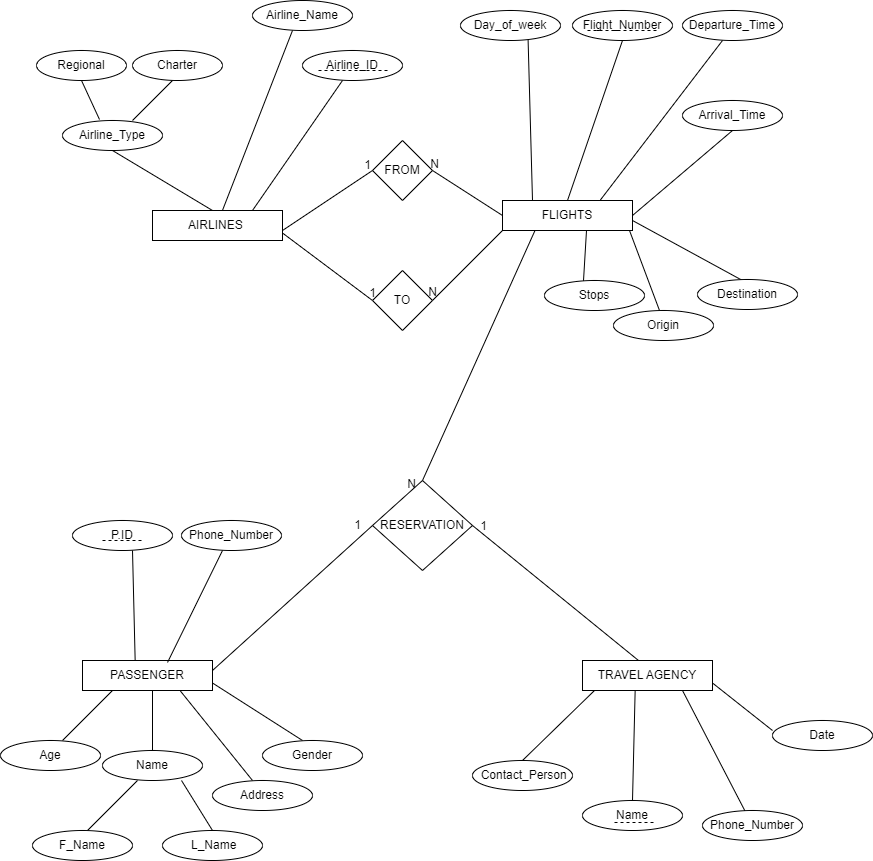

The diagram above was exported from draw.io. Its source (the exported page's mxGraphModel, read from the mxfile embedded in the PNG):
<mxGraphModel dx="1035" dy="501" grid="1" gridSize="10" guides="1" tooltips="1" connect="1" arrows="1" fold="1" page="1" pageScale="1" pageWidth="850" pageHeight="1100" math="0" shadow="0" extFonts="Permanent Marker^https://fonts.googleapis.com/css?family=Permanent+Marker">
  <root>
    <mxCell id="0" />
    <mxCell id="1" parent="0" />
    <mxCell id="jCTgnSwhmjIWoOYV1-29-1" value="Airline_ID" style="ellipse;whiteSpace=wrap;html=1;" parent="1" vertex="1">
      <mxGeometry x="310" y="60" width="100" height="30" as="geometry" />
    </mxCell>
    <mxCell id="jCTgnSwhmjIWoOYV1-29-2" value="AIRLINES&amp;nbsp;" style="rounded=0;whiteSpace=wrap;html=1;" parent="1" vertex="1">
      <mxGeometry x="160" y="220" width="130" height="30" as="geometry" />
    </mxCell>
    <mxCell id="jCTgnSwhmjIWoOYV1-29-3" value="" style="endArrow=none;html=1;rounded=0;entryX=0.7;entryY=1.1;entryDx=0;entryDy=0;entryPerimeter=0;exitX=0.769;exitY=0;exitDx=0;exitDy=0;exitPerimeter=0;" parent="1" source="jCTgnSwhmjIWoOYV1-29-2" edge="1">
      <mxGeometry width="50" height="50" relative="1" as="geometry">
        <mxPoint x="458.98" y="244" as="sourcePoint" />
        <mxPoint x="350" y="90" as="targetPoint" />
      </mxGeometry>
    </mxCell>
    <mxCell id="jCTgnSwhmjIWoOYV1-29-6" value="" style="endArrow=none;dashed=1;html=1;rounded=0;" parent="1" edge="1">
      <mxGeometry width="50" height="50" relative="1" as="geometry">
        <mxPoint x="326" y="80" as="sourcePoint" />
        <mxPoint x="396" y="80" as="targetPoint" />
      </mxGeometry>
    </mxCell>
    <mxCell id="jCTgnSwhmjIWoOYV1-29-8" value="Airline_Name" style="ellipse;whiteSpace=wrap;html=1;" parent="1" vertex="1">
      <mxGeometry x="260" y="10" width="100" height="30" as="geometry" />
    </mxCell>
    <mxCell id="jCTgnSwhmjIWoOYV1-29-9" value="" style="endArrow=none;html=1;rounded=0;entryX=0.7;entryY=1.1;entryDx=0;entryDy=0;entryPerimeter=0;exitX=0.538;exitY=0;exitDx=0;exitDy=0;exitPerimeter=0;" parent="1" edge="1" source="jCTgnSwhmjIWoOYV1-29-2">
      <mxGeometry width="50" height="50" relative="1" as="geometry">
        <mxPoint x="340" y="194" as="sourcePoint" />
        <mxPoint x="300" y="40" as="targetPoint" />
      </mxGeometry>
    </mxCell>
    <mxCell id="jCTgnSwhmjIWoOYV1-29-10" value="Airline_Type" style="ellipse;whiteSpace=wrap;html=1;" parent="1" vertex="1">
      <mxGeometry x="70" y="130" width="100" height="30" as="geometry" />
    </mxCell>
    <mxCell id="jCTgnSwhmjIWoOYV1-29-11" value="" style="endArrow=none;html=1;rounded=0;entryX=0.5;entryY=1;entryDx=0;entryDy=0;" parent="1" target="jCTgnSwhmjIWoOYV1-29-10" edge="1">
      <mxGeometry width="50" height="50" relative="1" as="geometry">
        <mxPoint x="220" y="220" as="sourcePoint" />
        <mxPoint x="270" y="170" as="targetPoint" />
      </mxGeometry>
    </mxCell>
    <mxCell id="jCTgnSwhmjIWoOYV1-29-12" value="" style="endArrow=none;html=1;rounded=0;entryX=0.5;entryY=1;entryDx=0;entryDy=0;exitX=0.37;exitY=-0.033;exitDx=0;exitDy=0;exitPerimeter=0;" parent="1" source="jCTgnSwhmjIWoOYV1-29-10" target="jCTgnSwhmjIWoOYV1-29-13" edge="1">
      <mxGeometry width="50" height="50" relative="1" as="geometry">
        <mxPoint x="120" y="130" as="sourcePoint" />
        <mxPoint x="110" y="100" as="targetPoint" />
      </mxGeometry>
    </mxCell>
    <mxCell id="jCTgnSwhmjIWoOYV1-29-13" value="Regional" style="ellipse;whiteSpace=wrap;html=1;" parent="1" vertex="1">
      <mxGeometry x="44" y="60" width="90" height="30" as="geometry" />
    </mxCell>
    <mxCell id="jCTgnSwhmjIWoOYV1-29-14" value="Charter" style="ellipse;whiteSpace=wrap;html=1;" parent="1" vertex="1">
      <mxGeometry x="140" y="60" width="90" height="30" as="geometry" />
    </mxCell>
    <mxCell id="jCTgnSwhmjIWoOYV1-29-15" value="" style="endArrow=none;html=1;rounded=0;" parent="1" edge="1">
      <mxGeometry width="50" height="50" relative="1" as="geometry">
        <mxPoint x="140" y="130" as="sourcePoint" />
        <mxPoint x="180" y="90" as="targetPoint" />
      </mxGeometry>
    </mxCell>
    <mxCell id="PVnyz2Bj9isjlzPwLPGX-5" value="FROM" style="rhombus;whiteSpace=wrap;html=1;" vertex="1" parent="1">
      <mxGeometry x="380" y="150" width="60" height="60" as="geometry" />
    </mxCell>
    <mxCell id="PVnyz2Bj9isjlzPwLPGX-6" value="" style="endArrow=none;html=1;rounded=0;entryX=0;entryY=0.5;entryDx=0;entryDy=0;" edge="1" parent="1" target="PVnyz2Bj9isjlzPwLPGX-5">
      <mxGeometry width="50" height="50" relative="1" as="geometry">
        <mxPoint x="290" y="240" as="sourcePoint" />
        <mxPoint x="340" y="190" as="targetPoint" />
      </mxGeometry>
    </mxCell>
    <mxCell id="PVnyz2Bj9isjlzPwLPGX-7" value="" style="endArrow=none;html=1;rounded=0;exitX=1;exitY=0.5;exitDx=0;exitDy=0;entryX=0;entryY=0.5;entryDx=0;entryDy=0;" edge="1" parent="1" source="PVnyz2Bj9isjlzPwLPGX-5" target="PVnyz2Bj9isjlzPwLPGX-8">
      <mxGeometry width="50" height="50" relative="1" as="geometry">
        <mxPoint x="390" y="240" as="sourcePoint" />
        <mxPoint x="510" y="240" as="targetPoint" />
      </mxGeometry>
    </mxCell>
    <mxCell id="PVnyz2Bj9isjlzPwLPGX-8" value="FLIGHTS" style="rounded=0;whiteSpace=wrap;html=1;" vertex="1" parent="1">
      <mxGeometry x="510" y="210" width="130" height="30" as="geometry" />
    </mxCell>
    <mxCell id="PVnyz2Bj9isjlzPwLPGX-9" value="" style="endArrow=none;html=1;rounded=0;exitX=1;exitY=0.75;exitDx=0;exitDy=0;" edge="1" parent="1" source="jCTgnSwhmjIWoOYV1-29-2">
      <mxGeometry width="50" height="50" relative="1" as="geometry">
        <mxPoint x="300" y="250" as="sourcePoint" />
        <mxPoint x="380" y="310" as="targetPoint" />
      </mxGeometry>
    </mxCell>
    <mxCell id="PVnyz2Bj9isjlzPwLPGX-10" value="TO" style="rhombus;whiteSpace=wrap;html=1;" vertex="1" parent="1">
      <mxGeometry x="380" y="280" width="60" height="60" as="geometry" />
    </mxCell>
    <mxCell id="PVnyz2Bj9isjlzPwLPGX-12" value="" style="endArrow=none;html=1;rounded=0;exitX=1;exitY=0.5;exitDx=0;exitDy=0;" edge="1" parent="1" source="PVnyz2Bj9isjlzPwLPGX-10">
      <mxGeometry width="50" height="50" relative="1" as="geometry">
        <mxPoint x="460" y="290" as="sourcePoint" />
        <mxPoint x="510" y="240" as="targetPoint" />
      </mxGeometry>
    </mxCell>
    <mxCell id="PVnyz2Bj9isjlzPwLPGX-13" value="Day_of_week" style="ellipse;whiteSpace=wrap;html=1;" vertex="1" parent="1">
      <mxGeometry x="468" y="20" width="100" height="30" as="geometry" />
    </mxCell>
    <mxCell id="PVnyz2Bj9isjlzPwLPGX-14" value="" style="endArrow=none;html=1;rounded=0;entryX=0.676;entryY=0.986;entryDx=0;entryDy=0;entryPerimeter=0;" edge="1" parent="1" target="PVnyz2Bj9isjlzPwLPGX-13">
      <mxGeometry width="50" height="50" relative="1" as="geometry">
        <mxPoint x="540" y="210" as="sourcePoint" />
        <mxPoint x="540" y="60" as="targetPoint" />
      </mxGeometry>
    </mxCell>
    <mxCell id="PVnyz2Bj9isjlzPwLPGX-15" value="Flight_Number" style="ellipse;whiteSpace=wrap;html=1;" vertex="1" parent="1">
      <mxGeometry x="580" y="20" width="100" height="30" as="geometry" />
    </mxCell>
    <mxCell id="PVnyz2Bj9isjlzPwLPGX-16" value="Departure_Time" style="ellipse;whiteSpace=wrap;html=1;" vertex="1" parent="1">
      <mxGeometry x="690" y="20" width="100" height="30" as="geometry" />
    </mxCell>
    <mxCell id="PVnyz2Bj9isjlzPwLPGX-17" value="" style="endArrow=none;html=1;rounded=0;exitX=0.5;exitY=0;exitDx=0;exitDy=0;" edge="1" parent="1" source="PVnyz2Bj9isjlzPwLPGX-8">
      <mxGeometry width="50" height="50" relative="1" as="geometry">
        <mxPoint x="580" y="100" as="sourcePoint" />
        <mxPoint x="630" y="50" as="targetPoint" />
      </mxGeometry>
    </mxCell>
    <mxCell id="PVnyz2Bj9isjlzPwLPGX-18" value="" style="endArrow=none;html=1;rounded=0;exitX=0.75;exitY=0;exitDx=0;exitDy=0;" edge="1" parent="1" source="PVnyz2Bj9isjlzPwLPGX-8">
      <mxGeometry width="50" height="50" relative="1" as="geometry">
        <mxPoint x="660" y="200" as="sourcePoint" />
        <mxPoint x="730" y="50" as="targetPoint" />
      </mxGeometry>
    </mxCell>
    <mxCell id="PVnyz2Bj9isjlzPwLPGX-19" value="" style="endArrow=none;dashed=1;html=1;rounded=0;" edge="1" parent="1">
      <mxGeometry width="50" height="50" relative="1" as="geometry">
        <mxPoint x="595" y="40" as="sourcePoint" />
        <mxPoint x="665" y="40" as="targetPoint" />
      </mxGeometry>
    </mxCell>
    <mxCell id="PVnyz2Bj9isjlzPwLPGX-20" value="" style="endArrow=none;html=1;rounded=0;" edge="1" parent="1">
      <mxGeometry width="50" height="50" relative="1" as="geometry">
        <mxPoint x="667" y="320" as="sourcePoint" />
        <mxPoint x="637" y="240" as="targetPoint" />
      </mxGeometry>
    </mxCell>
    <mxCell id="PVnyz2Bj9isjlzPwLPGX-21" value="Origin" style="ellipse;whiteSpace=wrap;html=1;" vertex="1" parent="1">
      <mxGeometry x="621" y="320" width="100" height="30" as="geometry" />
    </mxCell>
    <mxCell id="PVnyz2Bj9isjlzPwLPGX-22" value="" style="endArrow=none;html=1;rounded=0;" edge="1" parent="1">
      <mxGeometry width="50" height="50" relative="1" as="geometry">
        <mxPoint x="750" y="290" as="sourcePoint" />
        <mxPoint x="640" y="230" as="targetPoint" />
      </mxGeometry>
    </mxCell>
    <mxCell id="PVnyz2Bj9isjlzPwLPGX-23" value="Destination" style="ellipse;whiteSpace=wrap;html=1;" vertex="1" parent="1">
      <mxGeometry x="705" y="289" width="100" height="30" as="geometry" />
    </mxCell>
    <mxCell id="PVnyz2Bj9isjlzPwLPGX-24" value="" style="endArrow=none;html=1;rounded=0;exitX=0.75;exitY=0;exitDx=0;exitDy=0;" edge="1" parent="1">
      <mxGeometry width="50" height="50" relative="1" as="geometry">
        <mxPoint x="640" y="225" as="sourcePoint" />
        <mxPoint x="740" y="140" as="targetPoint" />
      </mxGeometry>
    </mxCell>
    <mxCell id="PVnyz2Bj9isjlzPwLPGX-25" value="Arrival_Time" style="ellipse;whiteSpace=wrap;html=1;" vertex="1" parent="1">
      <mxGeometry x="690" y="110" width="100" height="30" as="geometry" />
    </mxCell>
    <mxCell id="PVnyz2Bj9isjlzPwLPGX-26" value="" style="endArrow=none;html=1;rounded=0;exitX=0.389;exitY=0.065;exitDx=0;exitDy=0;exitPerimeter=0;" edge="1" parent="1" source="PVnyz2Bj9isjlzPwLPGX-28">
      <mxGeometry width="50" height="50" relative="1" as="geometry">
        <mxPoint x="594" y="300" as="sourcePoint" />
        <mxPoint x="594" y="240" as="targetPoint" />
      </mxGeometry>
    </mxCell>
    <mxCell id="PVnyz2Bj9isjlzPwLPGX-28" value="Stops" style="ellipse;whiteSpace=wrap;html=1;" vertex="1" parent="1">
      <mxGeometry x="552" y="290" width="100" height="30" as="geometry" />
    </mxCell>
    <mxCell id="PVnyz2Bj9isjlzPwLPGX-30" value="RESERVATION" style="rhombus;whiteSpace=wrap;html=1;" vertex="1" parent="1">
      <mxGeometry x="380" y="490" width="100" height="90" as="geometry" />
    </mxCell>
    <mxCell id="PVnyz2Bj9isjlzPwLPGX-31" value="" style="endArrow=none;html=1;rounded=0;entryX=0.25;entryY=1;entryDx=0;entryDy=0;exitX=0.5;exitY=0;exitDx=0;exitDy=0;" edge="1" parent="1" source="PVnyz2Bj9isjlzPwLPGX-30" target="PVnyz2Bj9isjlzPwLPGX-8">
      <mxGeometry width="50" height="50" relative="1" as="geometry">
        <mxPoint x="400" y="420" as="sourcePoint" />
        <mxPoint x="450" y="370" as="targetPoint" />
      </mxGeometry>
    </mxCell>
    <mxCell id="PVnyz2Bj9isjlzPwLPGX-32" value="PASSENGER" style="rounded=0;whiteSpace=wrap;html=1;" vertex="1" parent="1">
      <mxGeometry x="90" y="670" width="130" height="30" as="geometry" />
    </mxCell>
    <mxCell id="PVnyz2Bj9isjlzPwLPGX-33" value="" style="endArrow=none;html=1;rounded=0;entryX=0;entryY=0.5;entryDx=0;entryDy=0;" edge="1" parent="1" target="PVnyz2Bj9isjlzPwLPGX-30">
      <mxGeometry width="50" height="50" relative="1" as="geometry">
        <mxPoint x="220" y="680" as="sourcePoint" />
        <mxPoint x="270" y="630" as="targetPoint" />
      </mxGeometry>
    </mxCell>
    <mxCell id="PVnyz2Bj9isjlzPwLPGX-35" value="P.ID" style="ellipse;whiteSpace=wrap;html=1;" vertex="1" parent="1">
      <mxGeometry x="80" y="530" width="100" height="30" as="geometry" />
    </mxCell>
    <mxCell id="PVnyz2Bj9isjlzPwLPGX-36" value="" style="endArrow=none;dashed=1;html=1;rounded=0;" edge="1" parent="1">
      <mxGeometry width="50" height="50" relative="1" as="geometry">
        <mxPoint x="110" y="550" as="sourcePoint" />
        <mxPoint x="150" y="550" as="targetPoint" />
      </mxGeometry>
    </mxCell>
    <mxCell id="PVnyz2Bj9isjlzPwLPGX-37" value="" style="endArrow=none;html=1;rounded=0;exitX=0.405;exitY=-0.014;exitDx=0;exitDy=0;exitPerimeter=0;" edge="1" parent="1" source="PVnyz2Bj9isjlzPwLPGX-32">
      <mxGeometry width="50" height="50" relative="1" as="geometry">
        <mxPoint x="90" y="610" as="sourcePoint" />
        <mxPoint x="140" y="560" as="targetPoint" />
      </mxGeometry>
    </mxCell>
    <mxCell id="PVnyz2Bj9isjlzPwLPGX-38" value="Phone_Number" style="ellipse;whiteSpace=wrap;html=1;" vertex="1" parent="1">
      <mxGeometry x="189" y="530" width="100" height="30" as="geometry" />
    </mxCell>
    <mxCell id="PVnyz2Bj9isjlzPwLPGX-39" value="" style="endArrow=none;html=1;rounded=0;exitX=0.654;exitY=0.065;exitDx=0;exitDy=0;exitPerimeter=0;" edge="1" parent="1" source="PVnyz2Bj9isjlzPwLPGX-32">
      <mxGeometry width="50" height="50" relative="1" as="geometry">
        <mxPoint x="-10" y="937.0588235294117" as="sourcePoint" />
        <mxPoint x="230" y="560" as="targetPoint" />
      </mxGeometry>
    </mxCell>
    <mxCell id="PVnyz2Bj9isjlzPwLPGX-40" value="" style="endArrow=none;html=1;rounded=0;" edge="1" parent="1">
      <mxGeometry width="50" height="50" relative="1" as="geometry">
        <mxPoint x="160" y="760" as="sourcePoint" />
        <mxPoint x="160" y="700" as="targetPoint" />
      </mxGeometry>
    </mxCell>
    <mxCell id="PVnyz2Bj9isjlzPwLPGX-41" value="Name" style="ellipse;whiteSpace=wrap;html=1;" vertex="1" parent="1">
      <mxGeometry x="110" y="760" width="100" height="30" as="geometry" />
    </mxCell>
    <mxCell id="PVnyz2Bj9isjlzPwLPGX-42" value="" style="endArrow=none;html=1;rounded=0;" edge="1" parent="1">
      <mxGeometry width="50" height="50" relative="1" as="geometry">
        <mxPoint x="95" y="840" as="sourcePoint" />
        <mxPoint x="145" y="790" as="targetPoint" />
      </mxGeometry>
    </mxCell>
    <mxCell id="PVnyz2Bj9isjlzPwLPGX-43" value="" style="endArrow=none;html=1;rounded=0;" edge="1" parent="1">
      <mxGeometry width="50" height="50" relative="1" as="geometry">
        <mxPoint x="220" y="840" as="sourcePoint" />
        <mxPoint x="189" y="790" as="targetPoint" />
      </mxGeometry>
    </mxCell>
    <mxCell id="PVnyz2Bj9isjlzPwLPGX-45" value="F_Name" style="ellipse;whiteSpace=wrap;html=1;" vertex="1" parent="1">
      <mxGeometry x="40" y="840" width="100" height="30" as="geometry" />
    </mxCell>
    <mxCell id="PVnyz2Bj9isjlzPwLPGX-46" value="&amp;nbsp;L_Name" style="ellipse;whiteSpace=wrap;html=1;" vertex="1" parent="1">
      <mxGeometry x="170" y="840" width="100" height="30" as="geometry" />
    </mxCell>
    <mxCell id="PVnyz2Bj9isjlzPwLPGX-47" value="" style="endArrow=none;html=1;rounded=0;entryX=0.75;entryY=1;entryDx=0;entryDy=0;" edge="1" parent="1" target="PVnyz2Bj9isjlzPwLPGX-32">
      <mxGeometry width="50" height="50" relative="1" as="geometry">
        <mxPoint x="260" y="790" as="sourcePoint" />
        <mxPoint x="390" y="790" as="targetPoint" />
      </mxGeometry>
    </mxCell>
    <mxCell id="PVnyz2Bj9isjlzPwLPGX-48" value="Address" style="ellipse;whiteSpace=wrap;html=1;" vertex="1" parent="1">
      <mxGeometry x="220" y="790" width="100" height="30" as="geometry" />
    </mxCell>
    <mxCell id="PVnyz2Bj9isjlzPwLPGX-49" value="" style="endArrow=none;html=1;rounded=0;" edge="1" parent="1">
      <mxGeometry width="50" height="50" relative="1" as="geometry">
        <mxPoint x="70" y="750" as="sourcePoint" />
        <mxPoint x="120" y="700" as="targetPoint" />
      </mxGeometry>
    </mxCell>
    <mxCell id="PVnyz2Bj9isjlzPwLPGX-50" value="Age" style="ellipse;whiteSpace=wrap;html=1;" vertex="1" parent="1">
      <mxGeometry x="8" y="750" width="100" height="30" as="geometry" />
    </mxCell>
    <mxCell id="PVnyz2Bj9isjlzPwLPGX-51" value="" style="endArrow=none;html=1;rounded=0;entryX=1;entryY=0.75;entryDx=0;entryDy=0;" edge="1" parent="1" target="PVnyz2Bj9isjlzPwLPGX-32">
      <mxGeometry width="50" height="50" relative="1" as="geometry">
        <mxPoint x="310" y="750" as="sourcePoint" />
        <mxPoint x="390" y="670" as="targetPoint" />
      </mxGeometry>
    </mxCell>
    <mxCell id="PVnyz2Bj9isjlzPwLPGX-52" value="Gender" style="ellipse;whiteSpace=wrap;html=1;" vertex="1" parent="1">
      <mxGeometry x="270" y="750" width="100" height="30" as="geometry" />
    </mxCell>
    <mxCell id="PVnyz2Bj9isjlzPwLPGX-53" value="TRAVEL AGENCY" style="rounded=0;whiteSpace=wrap;html=1;" vertex="1" parent="1">
      <mxGeometry x="590" y="670" width="130" height="30" as="geometry" />
    </mxCell>
    <mxCell id="PVnyz2Bj9isjlzPwLPGX-54" value="" style="endArrow=none;html=1;rounded=0;entryX=1;entryY=0.5;entryDx=0;entryDy=0;" edge="1" parent="1" target="PVnyz2Bj9isjlzPwLPGX-30">
      <mxGeometry width="50" height="50" relative="1" as="geometry">
        <mxPoint x="646" y="670" as="sourcePoint" />
        <mxPoint x="696" y="620" as="targetPoint" />
      </mxGeometry>
    </mxCell>
    <mxCell id="PVnyz2Bj9isjlzPwLPGX-55" value="&amp;nbsp;Contact_Person" style="ellipse;whiteSpace=wrap;html=1;" vertex="1" parent="1">
      <mxGeometry x="480" y="770" width="100" height="30" as="geometry" />
    </mxCell>
    <mxCell id="PVnyz2Bj9isjlzPwLPGX-56" value="Name" style="ellipse;whiteSpace=wrap;html=1;" vertex="1" parent="1">
      <mxGeometry x="590" y="810" width="100" height="30" as="geometry" />
    </mxCell>
    <mxCell id="PVnyz2Bj9isjlzPwLPGX-57" value="Phone_Number" style="ellipse;whiteSpace=wrap;html=1;" vertex="1" parent="1">
      <mxGeometry x="710" y="820" width="100" height="30" as="geometry" />
    </mxCell>
    <mxCell id="PVnyz2Bj9isjlzPwLPGX-58" value="Date" style="ellipse;whiteSpace=wrap;html=1;" vertex="1" parent="1">
      <mxGeometry x="780" y="730" width="100" height="30" as="geometry" />
    </mxCell>
    <mxCell id="PVnyz2Bj9isjlzPwLPGX-59" value="" style="endArrow=none;dashed=1;html=1;rounded=0;" edge="1" parent="1">
      <mxGeometry width="50" height="50" relative="1" as="geometry">
        <mxPoint x="622" y="832" as="sourcePoint" />
        <mxPoint x="662" y="832" as="targetPoint" />
      </mxGeometry>
    </mxCell>
    <mxCell id="PVnyz2Bj9isjlzPwLPGX-60" value="" style="endArrow=none;html=1;rounded=0;exitX=0.5;exitY=0;exitDx=0;exitDy=0;" edge="1" parent="1" source="PVnyz2Bj9isjlzPwLPGX-55">
      <mxGeometry width="50" height="50" relative="1" as="geometry">
        <mxPoint x="552" y="750" as="sourcePoint" />
        <mxPoint x="602" y="700" as="targetPoint" />
      </mxGeometry>
    </mxCell>
    <mxCell id="PVnyz2Bj9isjlzPwLPGX-61" value="" style="endArrow=none;html=1;rounded=0;exitX=0.5;exitY=0;exitDx=0;exitDy=0;entryX=0.405;entryY=1.006;entryDx=0;entryDy=0;entryPerimeter=0;" edge="1" parent="1" source="PVnyz2Bj9isjlzPwLPGX-56" target="PVnyz2Bj9isjlzPwLPGX-53">
      <mxGeometry width="50" height="50" relative="1" as="geometry">
        <mxPoint x="605" y="750" as="sourcePoint" />
        <mxPoint x="655" y="700" as="targetPoint" />
      </mxGeometry>
    </mxCell>
    <mxCell id="PVnyz2Bj9isjlzPwLPGX-62" value="" style="endArrow=none;html=1;rounded=0;" edge="1" parent="1" source="PVnyz2Bj9isjlzPwLPGX-57">
      <mxGeometry width="50" height="50" relative="1" as="geometry">
        <mxPoint x="640" y="750" as="sourcePoint" />
        <mxPoint x="690" y="700" as="targetPoint" />
      </mxGeometry>
    </mxCell>
    <mxCell id="PVnyz2Bj9isjlzPwLPGX-63" value="" style="endArrow=none;html=1;rounded=0;entryX=1;entryY=0.75;entryDx=0;entryDy=0;" edge="1" parent="1" target="PVnyz2Bj9isjlzPwLPGX-53">
      <mxGeometry width="50" height="50" relative="1" as="geometry">
        <mxPoint x="780" y="740" as="sourcePoint" />
        <mxPoint x="830" y="690" as="targetPoint" />
      </mxGeometry>
    </mxCell>
    <mxCell id="PVnyz2Bj9isjlzPwLPGX-64" value="1" style="text;html=1;align=center;verticalAlign=middle;resizable=0;points=[];autosize=1;strokeColor=none;fillColor=none;" vertex="1" parent="1">
      <mxGeometry x="360" y="160" width="30" height="30" as="geometry" />
    </mxCell>
    <mxCell id="PVnyz2Bj9isjlzPwLPGX-66" value="N" style="text;html=1;align=center;verticalAlign=middle;resizable=0;points=[];autosize=1;strokeColor=none;fillColor=none;" vertex="1" parent="1">
      <mxGeometry x="427" y="159" width="30" height="30" as="geometry" />
    </mxCell>
    <mxCell id="PVnyz2Bj9isjlzPwLPGX-67" value="1" style="text;html=1;align=center;verticalAlign=middle;resizable=0;points=[];autosize=1;strokeColor=none;fillColor=none;" vertex="1" parent="1">
      <mxGeometry x="365" y="288" width="30" height="30" as="geometry" />
    </mxCell>
    <mxCell id="PVnyz2Bj9isjlzPwLPGX-68" value="N" style="text;html=1;align=center;verticalAlign=middle;resizable=0;points=[];autosize=1;strokeColor=none;fillColor=none;" vertex="1" parent="1">
      <mxGeometry x="425" y="287" width="30" height="30" as="geometry" />
    </mxCell>
    <mxCell id="PVnyz2Bj9isjlzPwLPGX-71" value="N" style="text;html=1;align=center;verticalAlign=middle;resizable=0;points=[];autosize=1;strokeColor=none;fillColor=none;" vertex="1" parent="1">
      <mxGeometry x="404" y="479" width="30" height="30" as="geometry" />
    </mxCell>
    <mxCell id="PVnyz2Bj9isjlzPwLPGX-72" value="1" style="text;html=1;align=center;verticalAlign=middle;resizable=0;points=[];autosize=1;strokeColor=none;fillColor=none;" vertex="1" parent="1">
      <mxGeometry x="350" y="520" width="30" height="30" as="geometry" />
    </mxCell>
    <mxCell id="PVnyz2Bj9isjlzPwLPGX-73" value="1" style="text;html=1;align=center;verticalAlign=middle;resizable=0;points=[];autosize=1;strokeColor=none;fillColor=none;" vertex="1" parent="1">
      <mxGeometry x="476" y="521" width="30" height="30" as="geometry" />
    </mxCell>
  </root>
</mxGraphModel>